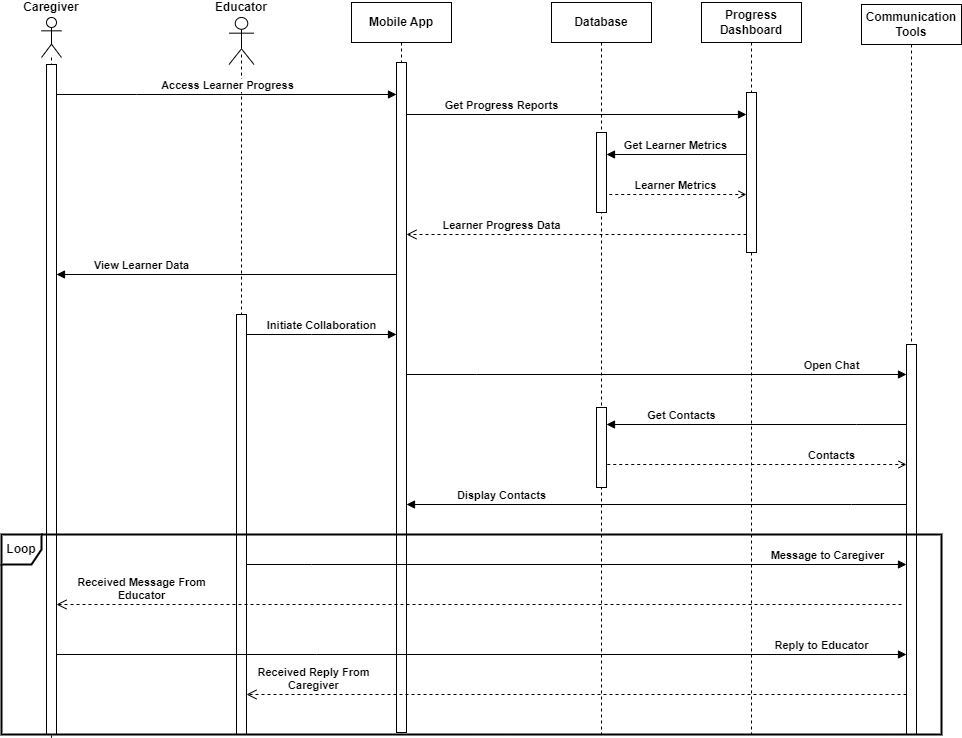

The diagram above was exported from draw.io. Its source (the exported page's mxGraphModel, read from the mxfile embedded in the PNG):
<mxGraphModel dx="1400" dy="707" grid="1" gridSize="10" guides="1" tooltips="1" connect="1" arrows="1" fold="1" page="1" pageScale="1" pageWidth="350" pageHeight="415" math="0" shadow="0">
  <root>
    <mxCell id="0" />
    <mxCell id="1" parent="0" />
    <mxCell id="KspVpQSZwSlustcgtPTe-1" value="" style="shape=umlLifeline;perimeter=lifelinePerimeter;whiteSpace=wrap;html=1;container=0;dropTarget=0;collapsible=0;recursiveResize=0;outlineConnect=0;portConstraint=eastwest;newEdgeStyle={&quot;edgeStyle&quot;:&quot;elbowEdgeStyle&quot;,&quot;elbow&quot;:&quot;vertical&quot;,&quot;curved&quot;:0,&quot;rounded&quot;:0};fontStyle=1;size=0;" vertex="1" parent="1">
      <mxGeometry x="230" y="90" width="100" height="680" as="geometry" />
    </mxCell>
    <mxCell id="KspVpQSZwSlustcgtPTe-2" value="" style="html=1;points=[];perimeter=orthogonalPerimeter;outlineConnect=0;targetShapes=umlLifeline;portConstraint=eastwest;newEdgeStyle={&quot;edgeStyle&quot;:&quot;elbowEdgeStyle&quot;,&quot;elbow&quot;:&quot;vertical&quot;,&quot;curved&quot;:0,&quot;rounded&quot;:0};" vertex="1" parent="KspVpQSZwSlustcgtPTe-1">
      <mxGeometry x="45" y="260" width="10" height="420" as="geometry" />
    </mxCell>
    <mxCell id="KspVpQSZwSlustcgtPTe-3" value="Mobile App" style="shape=umlLifeline;perimeter=lifelinePerimeter;whiteSpace=wrap;html=1;container=0;dropTarget=0;collapsible=0;recursiveResize=0;outlineConnect=0;portConstraint=eastwest;newEdgeStyle={&quot;edgeStyle&quot;:&quot;elbowEdgeStyle&quot;,&quot;elbow&quot;:&quot;vertical&quot;,&quot;curved&quot;:0,&quot;rounded&quot;:0};fontStyle=1" vertex="1" parent="1">
      <mxGeometry x="390" y="38" width="100" height="730" as="geometry" />
    </mxCell>
    <mxCell id="KspVpQSZwSlustcgtPTe-4" value="" style="html=1;points=[];perimeter=orthogonalPerimeter;outlineConnect=0;targetShapes=umlLifeline;portConstraint=eastwest;newEdgeStyle={&quot;edgeStyle&quot;:&quot;elbowEdgeStyle&quot;,&quot;elbow&quot;:&quot;vertical&quot;,&quot;curved&quot;:0,&quot;rounded&quot;:0};" vertex="1" parent="KspVpQSZwSlustcgtPTe-3">
      <mxGeometry x="45" y="60" width="10" height="670" as="geometry" />
    </mxCell>
    <mxCell id="KspVpQSZwSlustcgtPTe-8" value="Database" style="shape=umlLifeline;perimeter=lifelinePerimeter;whiteSpace=wrap;html=1;container=0;dropTarget=0;collapsible=0;recursiveResize=0;outlineConnect=0;portConstraint=eastwest;newEdgeStyle={&quot;edgeStyle&quot;:&quot;elbowEdgeStyle&quot;,&quot;elbow&quot;:&quot;vertical&quot;,&quot;curved&quot;:0,&quot;rounded&quot;:0};fontStyle=1" vertex="1" parent="1">
      <mxGeometry x="590" y="38" width="100" height="732" as="geometry" />
    </mxCell>
    <mxCell id="KspVpQSZwSlustcgtPTe-9" value="" style="html=1;points=[];perimeter=orthogonalPerimeter;outlineConnect=0;targetShapes=umlLifeline;portConstraint=eastwest;newEdgeStyle={&quot;edgeStyle&quot;:&quot;elbowEdgeStyle&quot;,&quot;elbow&quot;:&quot;vertical&quot;,&quot;curved&quot;:0,&quot;rounded&quot;:0};" vertex="1" parent="KspVpQSZwSlustcgtPTe-8">
      <mxGeometry x="45" y="130" width="10" height="80" as="geometry" />
    </mxCell>
    <mxCell id="KspVpQSZwSlustcgtPTe-57" value="" style="html=1;points=[];perimeter=orthogonalPerimeter;outlineConnect=0;targetShapes=umlLifeline;portConstraint=eastwest;newEdgeStyle={&quot;edgeStyle&quot;:&quot;elbowEdgeStyle&quot;,&quot;elbow&quot;:&quot;vertical&quot;,&quot;curved&quot;:0,&quot;rounded&quot;:0};" vertex="1" parent="KspVpQSZwSlustcgtPTe-8">
      <mxGeometry x="45" y="405" width="10" height="80" as="geometry" />
    </mxCell>
    <mxCell id="KspVpQSZwSlustcgtPTe-10" value="" style="shape=umlLifeline;perimeter=lifelinePerimeter;whiteSpace=wrap;html=1;container=1;dropTarget=0;collapsible=0;recursiveResize=0;outlineConnect=0;portConstraint=eastwest;newEdgeStyle={&quot;curved&quot;:0,&quot;rounded&quot;:0};participant=umlActor;" vertex="1" parent="1">
      <mxGeometry x="80" y="53" width="20" height="720" as="geometry" />
    </mxCell>
    <mxCell id="KspVpQSZwSlustcgtPTe-11" value="" style="html=1;points=[];perimeter=orthogonalPerimeter;outlineConnect=0;targetShapes=umlLifeline;portConstraint=eastwest;newEdgeStyle={&quot;edgeStyle&quot;:&quot;elbowEdgeStyle&quot;,&quot;elbow&quot;:&quot;vertical&quot;,&quot;curved&quot;:0,&quot;rounded&quot;:0};" vertex="1" parent="KspVpQSZwSlustcgtPTe-10">
      <mxGeometry x="5" y="47" width="10" height="670" as="geometry" />
    </mxCell>
    <mxCell id="KspVpQSZwSlustcgtPTe-12" value="Caregiver" style="text;strokeColor=none;align=center;fillColor=none;html=1;verticalAlign=middle;whiteSpace=wrap;rounded=0;fontStyle=1" vertex="1" parent="1">
      <mxGeometry x="60" y="38" width="60" height="10" as="geometry" />
    </mxCell>
    <mxCell id="KspVpQSZwSlustcgtPTe-13" value="Access Learner Progress" style="html=1;verticalAlign=bottom;endArrow=block;edgeStyle=elbowEdgeStyle;elbow=vertical;curved=0;rounded=0;fontStyle=1;fontSize=11;" edge="1" parent="1">
      <mxGeometry relative="1" as="geometry">
        <mxPoint x="95" y="130" as="sourcePoint" />
        <Array as="points">
          <mxPoint x="175" y="130" />
        </Array>
        <mxPoint x="435" y="130" as="targetPoint" />
        <mxPoint as="offset" />
      </mxGeometry>
    </mxCell>
    <mxCell id="KspVpQSZwSlustcgtPTe-23" value="Progress Dashboard" style="shape=umlLifeline;perimeter=lifelinePerimeter;whiteSpace=wrap;html=1;container=0;dropTarget=0;collapsible=0;recursiveResize=0;outlineConnect=0;portConstraint=eastwest;newEdgeStyle={&quot;edgeStyle&quot;:&quot;elbowEdgeStyle&quot;,&quot;elbow&quot;:&quot;vertical&quot;,&quot;curved&quot;:0,&quot;rounded&quot;:0};fontStyle=1" vertex="1" parent="1">
      <mxGeometry x="740" y="38" width="100" height="732" as="geometry" />
    </mxCell>
    <mxCell id="KspVpQSZwSlustcgtPTe-24" value="" style="html=1;points=[];perimeter=orthogonalPerimeter;outlineConnect=0;targetShapes=umlLifeline;portConstraint=eastwest;newEdgeStyle={&quot;edgeStyle&quot;:&quot;elbowEdgeStyle&quot;,&quot;elbow&quot;:&quot;vertical&quot;,&quot;curved&quot;:0,&quot;rounded&quot;:0};" vertex="1" parent="KspVpQSZwSlustcgtPTe-23">
      <mxGeometry x="45" y="90" width="10" height="160" as="geometry" />
    </mxCell>
    <mxCell id="KspVpQSZwSlustcgtPTe-33" value="" style="shape=umlActor;verticalLabelPosition=bottom;verticalAlign=top;html=1;outlineConnect=0;" vertex="1" parent="1">
      <mxGeometry x="267.5" y="53" width="25" height="47" as="geometry" />
    </mxCell>
    <mxCell id="KspVpQSZwSlustcgtPTe-36" value="Educator" style="text;strokeColor=none;align=center;fillColor=none;html=1;verticalAlign=middle;whiteSpace=wrap;rounded=0;fontStyle=1" vertex="1" parent="1">
      <mxGeometry x="250" y="38" width="60" height="10" as="geometry" />
    </mxCell>
    <mxCell id="KspVpQSZwSlustcgtPTe-37" value="Communication Tools" style="shape=umlLifeline;perimeter=lifelinePerimeter;whiteSpace=wrap;html=1;container=0;dropTarget=0;collapsible=0;recursiveResize=0;outlineConnect=0;portConstraint=eastwest;newEdgeStyle={&quot;edgeStyle&quot;:&quot;elbowEdgeStyle&quot;,&quot;elbow&quot;:&quot;vertical&quot;,&quot;curved&quot;:0,&quot;rounded&quot;:0};fontStyle=1" vertex="1" parent="1">
      <mxGeometry x="900" y="40" width="100" height="730" as="geometry" />
    </mxCell>
    <mxCell id="KspVpQSZwSlustcgtPTe-38" value="" style="html=1;points=[];perimeter=orthogonalPerimeter;outlineConnect=0;targetShapes=umlLifeline;portConstraint=eastwest;newEdgeStyle={&quot;edgeStyle&quot;:&quot;elbowEdgeStyle&quot;,&quot;elbow&quot;:&quot;vertical&quot;,&quot;curved&quot;:0,&quot;rounded&quot;:0};" vertex="1" parent="KspVpQSZwSlustcgtPTe-37">
      <mxGeometry x="45" y="340" width="10" height="390" as="geometry" />
    </mxCell>
    <mxCell id="KspVpQSZwSlustcgtPTe-39" value="Get Progress Reports" style="html=1;verticalAlign=bottom;endArrow=block;edgeStyle=elbowEdgeStyle;elbow=horizontal;curved=0;rounded=0;fontStyle=1;fontSize=11;" edge="1" parent="1" target="KspVpQSZwSlustcgtPTe-24">
      <mxGeometry x="-0.4412" relative="1" as="geometry">
        <mxPoint x="445" y="150" as="sourcePoint" />
        <Array as="points">
          <mxPoint x="525" y="150" />
        </Array>
        <mxPoint x="625" y="150" as="targetPoint" />
        <mxPoint as="offset" />
      </mxGeometry>
    </mxCell>
    <mxCell id="KspVpQSZwSlustcgtPTe-40" value="Get Learner Metrics" style="html=1;verticalAlign=bottom;endArrow=block;edgeStyle=elbowEdgeStyle;elbow=horizontal;curved=0;rounded=0;fontStyle=1;fontSize=11;" edge="1" parent="1" source="KspVpQSZwSlustcgtPTe-24" target="KspVpQSZwSlustcgtPTe-9">
      <mxGeometry relative="1" as="geometry">
        <mxPoint x="770" y="190" as="sourcePoint" />
        <Array as="points">
          <mxPoint x="740" y="190" />
        </Array>
        <mxPoint x="660" y="190" as="targetPoint" />
      </mxGeometry>
    </mxCell>
    <mxCell id="KspVpQSZwSlustcgtPTe-42" value="Learner Metrics" style="html=1;verticalAlign=bottom;endArrow=none;edgeStyle=elbowEdgeStyle;elbow=horizontal;curved=0;rounded=0;fontStyle=1;fontSize=11;dashed=1;endFill=0;startArrow=open;startFill=0;" edge="1" parent="1" source="KspVpQSZwSlustcgtPTe-24" target="KspVpQSZwSlustcgtPTe-9">
      <mxGeometry relative="1" as="geometry">
        <mxPoint x="780" y="230" as="sourcePoint" />
        <Array as="points">
          <mxPoint x="735" y="230" />
        </Array>
        <mxPoint x="660" y="230" as="targetPoint" />
      </mxGeometry>
    </mxCell>
    <mxCell id="KspVpQSZwSlustcgtPTe-44" value="Learner Progress Data" style="html=1;verticalAlign=bottom;endArrow=open;dashed=1;endSize=8;edgeStyle=elbowEdgeStyle;elbow=vertical;curved=0;rounded=0;fontStyle=1;fontSize=11;" edge="1" parent="1" source="KspVpQSZwSlustcgtPTe-24">
      <mxGeometry x="0.4412" relative="1" as="geometry">
        <mxPoint x="445" y="270" as="targetPoint" />
        <Array as="points">
          <mxPoint x="720" y="270" />
        </Array>
        <mxPoint x="760" y="270" as="sourcePoint" />
        <mxPoint as="offset" />
      </mxGeometry>
    </mxCell>
    <mxCell id="KspVpQSZwSlustcgtPTe-45" value="View Learner Data" style="html=1;verticalAlign=bottom;endArrow=block;edgeStyle=elbowEdgeStyle;elbow=horizontal;curved=0;rounded=0;fontStyle=1;fontSize=11;" edge="1" parent="1" source="KspVpQSZwSlustcgtPTe-4" target="KspVpQSZwSlustcgtPTe-11">
      <mxGeometry x="0.5" relative="1" as="geometry">
        <mxPoint x="432.5" y="310" as="sourcePoint" />
        <Array as="points">
          <mxPoint x="387.5" y="310" />
        </Array>
        <mxPoint x="292.5" y="310" as="targetPoint" />
        <mxPoint as="offset" />
      </mxGeometry>
    </mxCell>
    <mxCell id="KspVpQSZwSlustcgtPTe-46" value="Initiate Collaboration" style="html=1;verticalAlign=bottom;endArrow=block;edgeStyle=elbowEdgeStyle;elbow=vertical;curved=0;rounded=0;fontStyle=1;fontSize=11;" edge="1" parent="1" source="KspVpQSZwSlustcgtPTe-2" target="KspVpQSZwSlustcgtPTe-4">
      <mxGeometry relative="1" as="geometry">
        <mxPoint x="300" y="370" as="sourcePoint" />
        <Array as="points">
          <mxPoint x="350" y="370" />
        </Array>
        <mxPoint x="430" y="370" as="targetPoint" />
      </mxGeometry>
    </mxCell>
    <mxCell id="KspVpQSZwSlustcgtPTe-47" value="Open Chat" style="html=1;verticalAlign=bottom;endArrow=block;edgeStyle=elbowEdgeStyle;elbow=vertical;curved=0;rounded=0;fontStyle=1;fontSize=11;" edge="1" parent="1" target="KspVpQSZwSlustcgtPTe-38">
      <mxGeometry x="0.7" relative="1" as="geometry">
        <mxPoint x="445" y="410" as="sourcePoint" />
        <Array as="points">
          <mxPoint x="515" y="410" />
        </Array>
        <mxPoint x="595" y="410" as="targetPoint" />
        <mxPoint as="offset" />
      </mxGeometry>
    </mxCell>
    <mxCell id="KspVpQSZwSlustcgtPTe-48" value="Get Contacts" style="html=1;verticalAlign=bottom;endArrow=block;edgeStyle=elbowEdgeStyle;elbow=horizontal;curved=0;rounded=0;fontStyle=1;fontSize=11;" edge="1" parent="1" source="KspVpQSZwSlustcgtPTe-38" target="KspVpQSZwSlustcgtPTe-57">
      <mxGeometry x="0.5" relative="1" as="geometry">
        <mxPoint x="940" y="460" as="sourcePoint" />
        <Array as="points">
          <mxPoint x="895" y="460" />
        </Array>
        <mxPoint x="670" y="460" as="targetPoint" />
        <mxPoint as="offset" />
      </mxGeometry>
    </mxCell>
    <mxCell id="KspVpQSZwSlustcgtPTe-49" value="Contacts" style="html=1;verticalAlign=bottom;endArrow=none;edgeStyle=elbowEdgeStyle;elbow=horizontal;curved=0;rounded=0;fontStyle=1;fontSize=11;dashed=1;endFill=0;startArrow=open;startFill=0;" edge="1" parent="1" source="KspVpQSZwSlustcgtPTe-38" target="KspVpQSZwSlustcgtPTe-57">
      <mxGeometry x="-0.5" relative="1" as="geometry">
        <mxPoint x="790" y="500" as="sourcePoint" />
        <Array as="points">
          <mxPoint x="740" y="500" />
        </Array>
        <mxPoint x="660" y="500" as="targetPoint" />
        <mxPoint as="offset" />
      </mxGeometry>
    </mxCell>
    <mxCell id="KspVpQSZwSlustcgtPTe-51" value="Display Contacts" style="html=1;verticalAlign=bottom;endArrow=block;edgeStyle=elbowEdgeStyle;elbow=horizontal;curved=0;rounded=0;fontStyle=1;fontSize=11;" edge="1" parent="1" source="KspVpQSZwSlustcgtPTe-38" target="KspVpQSZwSlustcgtPTe-4">
      <mxGeometry x="0.62" relative="1" as="geometry">
        <mxPoint x="940" y="540" as="sourcePoint" />
        <Array as="points">
          <mxPoint x="890" y="540" />
        </Array>
        <mxPoint x="640" y="540" as="targetPoint" />
        <mxPoint as="offset" />
      </mxGeometry>
    </mxCell>
    <mxCell id="KspVpQSZwSlustcgtPTe-52" value="Message to Caregiver" style="html=1;verticalAlign=bottom;endArrow=block;edgeStyle=elbowEdgeStyle;elbow=vertical;curved=0;rounded=0;fontStyle=1;fontSize=11;" edge="1" parent="1" source="KspVpQSZwSlustcgtPTe-2" target="KspVpQSZwSlustcgtPTe-38">
      <mxGeometry x="0.7625" relative="1" as="geometry">
        <mxPoint x="300" y="600" as="sourcePoint" />
        <Array as="points">
          <mxPoint x="350" y="600" />
        </Array>
        <mxPoint x="940" y="600" as="targetPoint" />
        <mxPoint as="offset" />
      </mxGeometry>
    </mxCell>
    <mxCell id="KspVpQSZwSlustcgtPTe-53" value="Received Message From&lt;br&gt;Educator" style="html=1;verticalAlign=bottom;endArrow=open;dashed=1;endSize=8;edgeStyle=elbowEdgeStyle;elbow=vertical;curved=0;rounded=0;fontStyle=1;fontSize=11;" edge="1" parent="1" target="KspVpQSZwSlustcgtPTe-11">
      <mxGeometry x="0.7988" relative="1" as="geometry">
        <mxPoint x="600" y="640" as="targetPoint" />
        <Array as="points">
          <mxPoint x="875" y="640" />
        </Array>
        <mxPoint x="940" y="640" as="sourcePoint" />
        <mxPoint as="offset" />
      </mxGeometry>
    </mxCell>
    <mxCell id="KspVpQSZwSlustcgtPTe-54" value="Reply to Educator" style="html=1;verticalAlign=bottom;endArrow=block;edgeStyle=elbowEdgeStyle;elbow=vertical;curved=0;rounded=0;fontStyle=1;fontSize=11;" edge="1" parent="1" source="KspVpQSZwSlustcgtPTe-11" target="KspVpQSZwSlustcgtPTe-38">
      <mxGeometry x="0.8023" relative="1" as="geometry">
        <mxPoint x="285" y="690" as="sourcePoint" />
        <Array as="points">
          <mxPoint x="355" y="690" />
        </Array>
        <mxPoint x="940" y="690" as="targetPoint" />
        <mxPoint as="offset" />
      </mxGeometry>
    </mxCell>
    <mxCell id="KspVpQSZwSlustcgtPTe-55" value="Received Reply From&lt;br&gt;Caregiver" style="html=1;verticalAlign=bottom;endArrow=open;dashed=1;endSize=8;edgeStyle=elbowEdgeStyle;elbow=vertical;curved=0;rounded=0;fontStyle=1;fontSize=11;" edge="1" parent="1" target="KspVpQSZwSlustcgtPTe-2">
      <mxGeometry x="0.7988" relative="1" as="geometry">
        <mxPoint x="300" y="730" as="targetPoint" />
        <Array as="points">
          <mxPoint x="880" y="730" />
        </Array>
        <mxPoint x="945" y="730" as="sourcePoint" />
        <mxPoint as="offset" />
      </mxGeometry>
    </mxCell>
    <mxCell id="KspVpQSZwSlustcgtPTe-56" value="&lt;b&gt;Loop&lt;/b&gt;" style="shape=umlFrame;whiteSpace=wrap;html=1;pointerEvents=0;width=40;height=30;strokeWidth=2;" vertex="1" parent="1">
      <mxGeometry x="40" y="570" width="940" height="200" as="geometry" />
    </mxCell>
  </root>
</mxGraphModel>